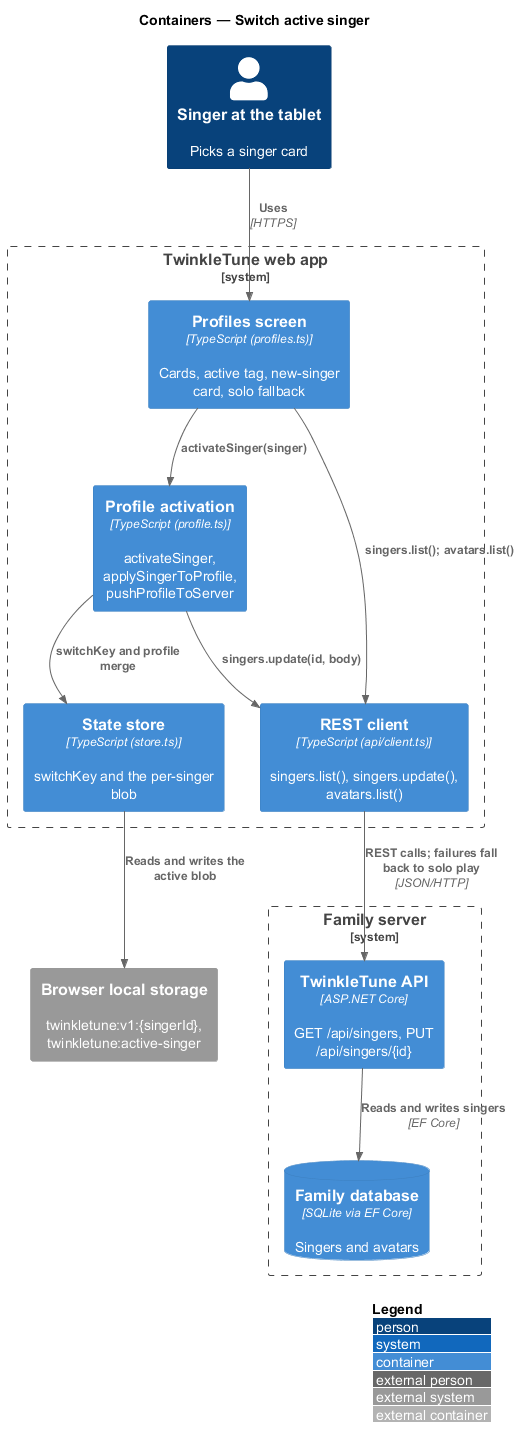

The diagram above was rendered by PlantUML. Its source (embedded in the PNG):
@startuml
!include <C4/C4_Container>
LAYOUT_WITH_LEGEND()
title Containers — Switch active singer

Person(singer, "Singer at the tablet", "Picks a singer card")
System_Boundary(twinkle, "TwinkleTune web app") {
  Container(picker, "Profiles screen", "TypeScript (profiles.ts)", "Cards, active tag, new-singer card, solo fallback")
  Container(activation, "Profile activation", "TypeScript (profile.ts)", "activateSinger, applySingerToProfile, pushProfileToServer")
  Container(store, "State store", "TypeScript (store.ts)", "switchKey and the per-singer blob")
  Container(client, "REST client", "TypeScript (api/client.ts)", "singers.list(), singers.update(), avatars.list()")
}
System_Boundary(family, "Family server") {
  Container(api, "TwinkleTune API", "ASP.NET Core", "GET /api/singers, PUT /api/singers/{id}")
  ContainerDb(db, "Family database", "SQLite via EF Core", "Singers and avatars")
}
System_Ext(storage, "Browser local storage", "twinkletune:v1:{singerId}, twinkletune:active-singer")

Rel(singer, picker, "Uses", "HTTPS")
Rel(picker, client, "singers.list(); avatars.list()")
Rel(picker, activation, "activateSinger(singer)")
Rel(activation, store, "switchKey and profile merge")
Rel(activation, client, "singers.update(id, body)")
Rel(store, storage, "Reads and writes the active blob")
Rel(client, api, "REST calls; failures fall back to solo play", "JSON/HTTP")
Rel(api, db, "Reads and writes singers", "EF Core")
@enduml